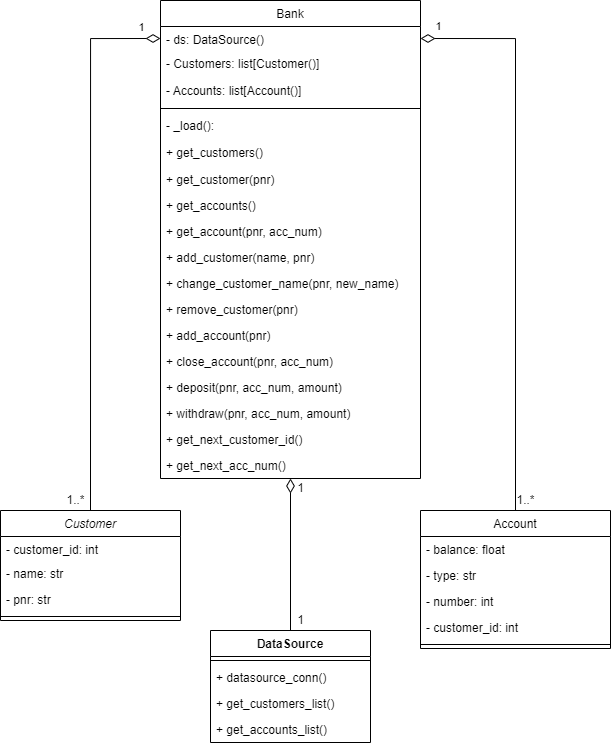

The diagram above was exported from draw.io. Its source (the exported page's mxGraphModel, read from the mxfile embedded in the PNG):
<mxGraphModel dx="1471" dy="1963" grid="1" gridSize="10" guides="1" tooltips="1" connect="1" arrows="1" fold="1" page="1" pageScale="1" pageWidth="827" pageHeight="1169" math="0" shadow="0">
  <root>
    <mxCell id="WIyWlLk6GJQsqaUBKTNV-0" />
    <mxCell id="WIyWlLk6GJQsqaUBKTNV-1" parent="WIyWlLk6GJQsqaUBKTNV-0" />
    <mxCell id="7cxlfOuflAeOaY5_osWr-12" style="edgeStyle=orthogonalEdgeStyle;rounded=0;orthogonalLoop=1;jettySize=auto;html=1;exitX=0.5;exitY=0;exitDx=0;exitDy=0;entryX=0;entryY=0.5;entryDx=0;entryDy=0;fontColor=#FF6666;startArrow=none;startFill=0;endArrow=diamondThin;endFill=0;startSize=12;endSize=12;sourcePerimeterSpacing=0;" parent="WIyWlLk6GJQsqaUBKTNV-1" source="zkfFHV4jXpPFQw0GAbJ--0" target="7cxlfOuflAeOaY5_osWr-3" edge="1">
      <mxGeometry relative="1" as="geometry" />
    </mxCell>
    <mxCell id="k6OPFnfTFC-Q3TxLfBz8-50" value="1" style="edgeLabel;html=1;align=center;verticalAlign=middle;resizable=0;points=[];" parent="7cxlfOuflAeOaY5_osWr-12" vertex="1" connectable="0">
      <mxGeometry x="0.8485" y="6" relative="1" as="geometry">
        <mxPoint x="21" y="-6" as="offset" />
      </mxGeometry>
    </mxCell>
    <mxCell id="zkfFHV4jXpPFQw0GAbJ--0" value="Customer" style="swimlane;fontStyle=2;align=center;verticalAlign=top;childLayout=stackLayout;horizontal=1;startSize=26;horizontalStack=0;resizeParent=1;resizeLast=0;collapsible=1;marginBottom=0;rounded=0;shadow=0;strokeWidth=1;" parent="WIyWlLk6GJQsqaUBKTNV-1" vertex="1">
      <mxGeometry x="160" y="120" width="180" height="110" as="geometry">
        <mxRectangle x="230" y="140" width="160" height="26" as="alternateBounds" />
      </mxGeometry>
    </mxCell>
    <mxCell id="7cxlfOuflAeOaY5_osWr-0" value="- customer_id: int" style="text;align=left;verticalAlign=top;spacingLeft=4;spacingRight=4;overflow=hidden;rotatable=0;points=[[0,0.5],[1,0.5]];portConstraint=eastwest;" parent="zkfFHV4jXpPFQw0GAbJ--0" vertex="1">
      <mxGeometry y="26" width="180" height="24" as="geometry" />
    </mxCell>
    <mxCell id="zkfFHV4jXpPFQw0GAbJ--1" value="- name: str" style="text;align=left;verticalAlign=top;spacingLeft=4;spacingRight=4;overflow=hidden;rotatable=0;points=[[0,0.5],[1,0.5]];portConstraint=eastwest;" parent="zkfFHV4jXpPFQw0GAbJ--0" vertex="1">
      <mxGeometry y="50" width="180" height="26" as="geometry" />
    </mxCell>
    <mxCell id="zkfFHV4jXpPFQw0GAbJ--3" value="- pnr: str" style="text;align=left;verticalAlign=top;spacingLeft=4;spacingRight=4;overflow=hidden;rotatable=0;points=[[0,0.5],[1,0.5]];portConstraint=eastwest;rounded=0;shadow=0;html=0;" parent="zkfFHV4jXpPFQw0GAbJ--0" vertex="1">
      <mxGeometry y="76" width="180" height="26" as="geometry" />
    </mxCell>
    <mxCell id="zkfFHV4jXpPFQw0GAbJ--4" value="" style="line;html=1;strokeWidth=1;align=left;verticalAlign=middle;spacingTop=-1;spacingLeft=3;spacingRight=3;rotatable=0;labelPosition=right;points=[];portConstraint=eastwest;" parent="zkfFHV4jXpPFQw0GAbJ--0" vertex="1">
      <mxGeometry y="102" width="180" height="8" as="geometry" />
    </mxCell>
    <mxCell id="Xw-xO2T_I8plHFvEDl_o-30" style="edgeStyle=orthogonalEdgeStyle;rounded=0;orthogonalLoop=1;jettySize=auto;html=1;entryX=0.5;entryY=0;entryDx=0;entryDy=0;endArrow=none;endFill=0;startArrow=diamondThin;startFill=0;startSize=12;" edge="1" parent="WIyWlLk6GJQsqaUBKTNV-1" source="zkfFHV4jXpPFQw0GAbJ--13" target="Xw-xO2T_I8plHFvEDl_o-2">
      <mxGeometry relative="1" as="geometry" />
    </mxCell>
    <mxCell id="zkfFHV4jXpPFQw0GAbJ--13" value="Bank" style="swimlane;fontStyle=0;align=center;verticalAlign=top;childLayout=stackLayout;horizontal=1;startSize=26;horizontalStack=0;resizeParent=1;resizeLast=0;collapsible=1;marginBottom=0;rounded=0;shadow=0;strokeWidth=1;" parent="WIyWlLk6GJQsqaUBKTNV-1" vertex="1">
      <mxGeometry x="320" y="-390" width="260" height="478" as="geometry">
        <mxRectangle x="340" y="380" width="170" height="26" as="alternateBounds" />
      </mxGeometry>
    </mxCell>
    <mxCell id="7cxlfOuflAeOaY5_osWr-3" value="- ds: DataSource()" style="text;align=left;verticalAlign=top;spacingLeft=4;spacingRight=4;overflow=hidden;rotatable=0;points=[[0,0.5],[1,0.5]];portConstraint=eastwest;" parent="zkfFHV4jXpPFQw0GAbJ--13" vertex="1">
      <mxGeometry y="26" width="260" height="24" as="geometry" />
    </mxCell>
    <mxCell id="Xw-xO2T_I8plHFvEDl_o-8" value="- Customers: list[Customer()]" style="text;align=left;verticalAlign=top;spacingLeft=4;spacingRight=4;overflow=hidden;rotatable=0;points=[[0,0.5],[1,0.5]];portConstraint=eastwest;" vertex="1" parent="zkfFHV4jXpPFQw0GAbJ--13">
      <mxGeometry y="50" width="260" height="27" as="geometry" />
    </mxCell>
    <mxCell id="zkfFHV4jXpPFQw0GAbJ--14" value="- Accounts: list[Account()]" style="text;align=left;verticalAlign=top;spacingLeft=4;spacingRight=4;overflow=hidden;rotatable=0;points=[[0,0.5],[1,0.5]];portConstraint=eastwest;" parent="zkfFHV4jXpPFQw0GAbJ--13" vertex="1">
      <mxGeometry y="77" width="260" height="27" as="geometry" />
    </mxCell>
    <mxCell id="zkfFHV4jXpPFQw0GAbJ--15" value="" style="line;html=1;strokeWidth=1;align=left;verticalAlign=middle;spacingTop=-1;spacingLeft=3;spacingRight=3;rotatable=0;labelPosition=right;points=[];portConstraint=eastwest;" parent="zkfFHV4jXpPFQw0GAbJ--13" vertex="1">
      <mxGeometry y="104" width="260" height="8" as="geometry" />
    </mxCell>
    <mxCell id="7cxlfOuflAeOaY5_osWr-2" value="- _load():" style="text;align=left;verticalAlign=top;spacingLeft=4;spacingRight=4;overflow=hidden;rotatable=0;points=[[0,0.5],[1,0.5]];portConstraint=eastwest;" parent="zkfFHV4jXpPFQw0GAbJ--13" vertex="1">
      <mxGeometry y="112" width="260" height="27" as="geometry" />
    </mxCell>
    <mxCell id="k6OPFnfTFC-Q3TxLfBz8-16" value="+ get_customers()" style="text;align=left;verticalAlign=top;spacingLeft=4;spacingRight=4;overflow=hidden;rotatable=0;points=[[0,0.5],[1,0.5]];portConstraint=eastwest;" parent="zkfFHV4jXpPFQw0GAbJ--13" vertex="1">
      <mxGeometry y="139" width="260" height="27" as="geometry" />
    </mxCell>
    <mxCell id="k6OPFnfTFC-Q3TxLfBz8-17" value="+ get_customer(pnr)" style="text;align=left;verticalAlign=top;spacingLeft=4;spacingRight=4;overflow=hidden;rotatable=0;points=[[0,0.5],[1,0.5]];portConstraint=eastwest;" parent="zkfFHV4jXpPFQw0GAbJ--13" vertex="1">
      <mxGeometry y="166" width="260" height="26" as="geometry" />
    </mxCell>
    <mxCell id="Xw-xO2T_I8plHFvEDl_o-9" value="+ get_accounts()" style="text;align=left;verticalAlign=top;spacingLeft=4;spacingRight=4;overflow=hidden;rotatable=0;points=[[0,0.5],[1,0.5]];portConstraint=eastwest;" vertex="1" parent="zkfFHV4jXpPFQw0GAbJ--13">
      <mxGeometry y="192" width="260" height="26" as="geometry" />
    </mxCell>
    <mxCell id="k6OPFnfTFC-Q3TxLfBz8-43" value="+ get_account(pnr, acc_num)" style="text;align=left;verticalAlign=top;spacingLeft=4;spacingRight=4;overflow=hidden;rotatable=0;points=[[0,0.5],[1,0.5]];portConstraint=eastwest;" parent="zkfFHV4jXpPFQw0GAbJ--13" vertex="1">
      <mxGeometry y="218" width="260" height="26" as="geometry" />
    </mxCell>
    <mxCell id="7cxlfOuflAeOaY5_osWr-10" value="+ add_customer(name, pnr)" style="text;align=left;verticalAlign=top;spacingLeft=4;spacingRight=4;overflow=hidden;rotatable=0;points=[[0,0.5],[1,0.5]];portConstraint=eastwest;" parent="zkfFHV4jXpPFQw0GAbJ--13" vertex="1">
      <mxGeometry y="244" width="260" height="26" as="geometry" />
    </mxCell>
    <mxCell id="k6OPFnfTFC-Q3TxLfBz8-18" value="+ change_customer_name(pnr, new_name)" style="text;align=left;verticalAlign=top;spacingLeft=4;spacingRight=4;overflow=hidden;rotatable=0;points=[[0,0.5],[1,0.5]];portConstraint=eastwest;" parent="zkfFHV4jXpPFQw0GAbJ--13" vertex="1">
      <mxGeometry y="270" width="260" height="26" as="geometry" />
    </mxCell>
    <mxCell id="k6OPFnfTFC-Q3TxLfBz8-19" value="+ remove_customer(pnr)" style="text;align=left;verticalAlign=top;spacingLeft=4;spacingRight=4;overflow=hidden;rotatable=0;points=[[0,0.5],[1,0.5]];portConstraint=eastwest;" parent="zkfFHV4jXpPFQw0GAbJ--13" vertex="1">
      <mxGeometry y="296" width="260" height="26" as="geometry" />
    </mxCell>
    <mxCell id="k6OPFnfTFC-Q3TxLfBz8-20" value="+ add_account(pnr)" style="text;align=left;verticalAlign=top;spacingLeft=4;spacingRight=4;overflow=hidden;rotatable=0;points=[[0,0.5],[1,0.5]];portConstraint=eastwest;" parent="zkfFHV4jXpPFQw0GAbJ--13" vertex="1">
      <mxGeometry y="322" width="260" height="26" as="geometry" />
    </mxCell>
    <mxCell id="k6OPFnfTFC-Q3TxLfBz8-48" value="+ close_account(pnr, acc_num)" style="text;align=left;verticalAlign=top;spacingLeft=4;spacingRight=4;overflow=hidden;rotatable=0;points=[[0,0.5],[1,0.5]];portConstraint=eastwest;" parent="zkfFHV4jXpPFQw0GAbJ--13" vertex="1">
      <mxGeometry y="348" width="260" height="26" as="geometry" />
    </mxCell>
    <mxCell id="k6OPFnfTFC-Q3TxLfBz8-47" value="+ deposit(pnr, acc_num, amount)" style="text;align=left;verticalAlign=top;spacingLeft=4;spacingRight=4;overflow=hidden;rotatable=0;points=[[0,0.5],[1,0.5]];portConstraint=eastwest;" parent="zkfFHV4jXpPFQw0GAbJ--13" vertex="1">
      <mxGeometry y="374" width="260" height="26" as="geometry" />
    </mxCell>
    <mxCell id="k6OPFnfTFC-Q3TxLfBz8-46" value="+ withdraw(pnr, acc_num, amount)" style="text;align=left;verticalAlign=top;spacingLeft=4;spacingRight=4;overflow=hidden;rotatable=0;points=[[0,0.5],[1,0.5]];portConstraint=eastwest;" parent="zkfFHV4jXpPFQw0GAbJ--13" vertex="1">
      <mxGeometry y="400" width="260" height="26" as="geometry" />
    </mxCell>
    <mxCell id="Xw-xO2T_I8plHFvEDl_o-27" value="+ get_next_customer_id()" style="text;align=left;verticalAlign=top;spacingLeft=4;spacingRight=4;overflow=hidden;rotatable=0;points=[[0,0.5],[1,0.5]];portConstraint=eastwest;" vertex="1" parent="zkfFHV4jXpPFQw0GAbJ--13">
      <mxGeometry y="426" width="260" height="26" as="geometry" />
    </mxCell>
    <mxCell id="Xw-xO2T_I8plHFvEDl_o-28" value="+ get_next_acc_num()" style="text;align=left;verticalAlign=top;spacingLeft=4;spacingRight=4;overflow=hidden;rotatable=0;points=[[0,0.5],[1,0.5]];portConstraint=eastwest;" vertex="1" parent="zkfFHV4jXpPFQw0GAbJ--13">
      <mxGeometry y="452" width="260" height="26" as="geometry" />
    </mxCell>
    <mxCell id="zkfFHV4jXpPFQw0GAbJ--17" value="Account" style="swimlane;fontStyle=0;align=center;verticalAlign=top;childLayout=stackLayout;horizontal=1;startSize=26;horizontalStack=0;resizeParent=1;resizeLast=0;collapsible=1;marginBottom=0;rounded=0;shadow=0;strokeWidth=1;" parent="WIyWlLk6GJQsqaUBKTNV-1" vertex="1">
      <mxGeometry x="580" y="120" width="190" height="138" as="geometry">
        <mxRectangle x="550" y="140" width="160" height="26" as="alternateBounds" />
      </mxGeometry>
    </mxCell>
    <mxCell id="zkfFHV4jXpPFQw0GAbJ--18" value="- balance: float" style="text;align=left;verticalAlign=top;spacingLeft=4;spacingRight=4;overflow=hidden;rotatable=0;points=[[0,0.5],[1,0.5]];portConstraint=eastwest;" parent="zkfFHV4jXpPFQw0GAbJ--17" vertex="1">
      <mxGeometry y="26" width="190" height="26" as="geometry" />
    </mxCell>
    <mxCell id="zkfFHV4jXpPFQw0GAbJ--19" value="- type: str" style="text;align=left;verticalAlign=top;spacingLeft=4;spacingRight=4;overflow=hidden;rotatable=0;points=[[0,0.5],[1,0.5]];portConstraint=eastwest;rounded=0;shadow=0;html=0;" parent="zkfFHV4jXpPFQw0GAbJ--17" vertex="1">
      <mxGeometry y="52" width="190" height="26" as="geometry" />
    </mxCell>
    <mxCell id="Xw-xO2T_I8plHFvEDl_o-0" value="- number: int" style="text;align=left;verticalAlign=top;spacingLeft=4;spacingRight=4;overflow=hidden;rotatable=0;points=[[0,0.5],[1,0.5]];portConstraint=eastwest;rounded=0;shadow=0;html=0;" vertex="1" parent="zkfFHV4jXpPFQw0GAbJ--17">
      <mxGeometry y="78" width="190" height="26" as="geometry" />
    </mxCell>
    <mxCell id="zkfFHV4jXpPFQw0GAbJ--20" value="- customer_id: int" style="text;align=left;verticalAlign=top;spacingLeft=4;spacingRight=4;overflow=hidden;rotatable=0;points=[[0,0.5],[1,0.5]];portConstraint=eastwest;rounded=0;shadow=0;html=0;" parent="zkfFHV4jXpPFQw0GAbJ--17" vertex="1">
      <mxGeometry y="104" width="190" height="26" as="geometry" />
    </mxCell>
    <mxCell id="zkfFHV4jXpPFQw0GAbJ--23" value="" style="line;html=1;strokeWidth=1;align=left;verticalAlign=middle;spacingTop=-1;spacingLeft=3;spacingRight=3;rotatable=0;labelPosition=right;points=[];portConstraint=eastwest;" parent="zkfFHV4jXpPFQw0GAbJ--17" vertex="1">
      <mxGeometry y="130" width="190" height="8" as="geometry" />
    </mxCell>
    <mxCell id="7cxlfOuflAeOaY5_osWr-13" style="edgeStyle=orthogonalEdgeStyle;rounded=0;orthogonalLoop=1;jettySize=auto;html=1;exitX=1;exitY=0.5;exitDx=0;exitDy=0;entryX=0.5;entryY=0;entryDx=0;entryDy=0;fontColor=#FF6666;startArrow=diamondThin;startFill=0;endArrow=none;endFill=0;startSize=12;endSize=12;sourcePerimeterSpacing=0;" parent="WIyWlLk6GJQsqaUBKTNV-1" source="7cxlfOuflAeOaY5_osWr-3" target="zkfFHV4jXpPFQw0GAbJ--17" edge="1">
      <mxGeometry relative="1" as="geometry" />
    </mxCell>
    <mxCell id="k6OPFnfTFC-Q3TxLfBz8-52" value="1" style="edgeLabel;html=1;align=center;verticalAlign=middle;resizable=0;points=[];" parent="7cxlfOuflAeOaY5_osWr-13" vertex="1" connectable="0">
      <mxGeometry x="-0.9388" y="6" relative="1" as="geometry">
        <mxPoint y="-7" as="offset" />
      </mxGeometry>
    </mxCell>
    <mxCell id="k6OPFnfTFC-Q3TxLfBz8-49" value="1..*" style="text;html=1;align=center;verticalAlign=middle;resizable=0;points=[];autosize=1;strokeColor=none;fillColor=none;" parent="WIyWlLk6GJQsqaUBKTNV-1" vertex="1">
      <mxGeometry x="220" y="100" width="30" height="20" as="geometry" />
    </mxCell>
    <mxCell id="k6OPFnfTFC-Q3TxLfBz8-51" value="1..*" style="text;html=1;align=center;verticalAlign=middle;resizable=0;points=[];autosize=1;strokeColor=none;fillColor=none;" parent="WIyWlLk6GJQsqaUBKTNV-1" vertex="1">
      <mxGeometry x="670" y="100" width="30" height="20" as="geometry" />
    </mxCell>
    <mxCell id="Xw-xO2T_I8plHFvEDl_o-2" value="DataSource" style="swimlane;fontStyle=1;align=center;verticalAlign=top;childLayout=stackLayout;horizontal=1;startSize=26;horizontalStack=0;resizeParent=1;resizeParentMax=0;resizeLast=0;collapsible=1;marginBottom=0;" vertex="1" parent="WIyWlLk6GJQsqaUBKTNV-1">
      <mxGeometry x="370" y="240" width="160" height="112" as="geometry" />
    </mxCell>
    <mxCell id="Xw-xO2T_I8plHFvEDl_o-4" value="" style="line;strokeWidth=1;fillColor=none;align=left;verticalAlign=middle;spacingTop=-1;spacingLeft=3;spacingRight=3;rotatable=0;labelPosition=right;points=[];portConstraint=eastwest;" vertex="1" parent="Xw-xO2T_I8plHFvEDl_o-2">
      <mxGeometry y="26" width="160" height="8" as="geometry" />
    </mxCell>
    <mxCell id="Xw-xO2T_I8plHFvEDl_o-5" value="+ datasource_conn()" style="text;strokeColor=none;fillColor=none;align=left;verticalAlign=top;spacingLeft=4;spacingRight=4;overflow=hidden;rotatable=0;points=[[0,0.5],[1,0.5]];portConstraint=eastwest;" vertex="1" parent="Xw-xO2T_I8plHFvEDl_o-2">
      <mxGeometry y="34" width="160" height="26" as="geometry" />
    </mxCell>
    <mxCell id="Xw-xO2T_I8plHFvEDl_o-6" value="+ get_customers_list()" style="text;strokeColor=none;fillColor=none;align=left;verticalAlign=top;spacingLeft=4;spacingRight=4;overflow=hidden;rotatable=0;points=[[0,0.5],[1,0.5]];portConstraint=eastwest;" vertex="1" parent="Xw-xO2T_I8plHFvEDl_o-2">
      <mxGeometry y="60" width="160" height="26" as="geometry" />
    </mxCell>
    <mxCell id="Xw-xO2T_I8plHFvEDl_o-7" value="+ get_accounts_list()" style="text;strokeColor=none;fillColor=none;align=left;verticalAlign=top;spacingLeft=4;spacingRight=4;overflow=hidden;rotatable=0;points=[[0,0.5],[1,0.5]];portConstraint=eastwest;" vertex="1" parent="Xw-xO2T_I8plHFvEDl_o-2">
      <mxGeometry y="86" width="160" height="26" as="geometry" />
    </mxCell>
    <mxCell id="Xw-xO2T_I8plHFvEDl_o-31" value="1" style="text;html=1;align=center;verticalAlign=middle;resizable=0;points=[];autosize=1;strokeColor=none;fillColor=none;" vertex="1" parent="WIyWlLk6GJQsqaUBKTNV-1">
      <mxGeometry x="450" y="88" width="20" height="20" as="geometry" />
    </mxCell>
    <mxCell id="Xw-xO2T_I8plHFvEDl_o-32" value="1" style="text;html=1;align=center;verticalAlign=middle;resizable=0;points=[];autosize=1;strokeColor=none;fillColor=none;" vertex="1" parent="WIyWlLk6GJQsqaUBKTNV-1">
      <mxGeometry x="450" y="220" width="20" height="20" as="geometry" />
    </mxCell>
  </root>
</mxGraphModel>